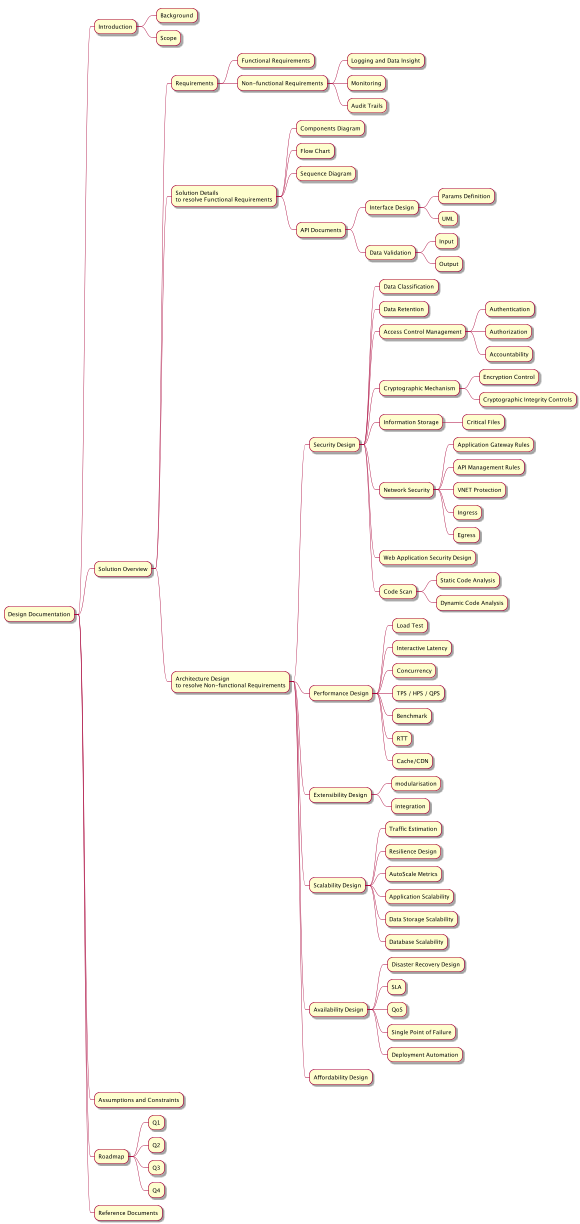

The diagram above was rendered by PlantUML. Its source (embedded in the PNG):
@startmindmap


* Design Documentation
** Introduction
*** Background
*** Scope
** Solution Overview
*** Requirements
**** Functional Requirements
**** Non-functional Requirements
***** Logging and Data Insight
***** Monitoring
***** Audit Trails

*** Solution Details\nto resolve Functional Requirements
**** Components Diagram
**** Flow Chart
**** Sequence Diagram
**** API Documents
***** Interface Design
****** Params Definition
****** UML
***** Data Validation
****** Input
****** Output


*** Architecture Design\nto resolve Non-functional Requirements
**** Security Design
***** Data Classification
***** Data Retention
***** Access Control Management
****** Authentication
****** Authorization
****** Accountability
***** Cryptographic Mechanism
****** Encryption Control
****** Cryptographic Integrity Controls
***** Information Storage
****** Critical Files
***** Network Security
****** Application Gateway Rules
****** API Management Rules
****** VNET Protection
****** Ingress
****** Egress
***** Web Application Security Design
***** Code Scan
****** Static Code Analysis
****** Dynamic Code Analysis

**** Performance Design
***** Load Test
***** Interactive Latency
***** Concurrency
***** TPS / HPS / QPS
***** Benchmark
***** RTT
***** Cache/CDN

**** Extensibility Design
***** modularisation
***** integration

**** Scalability Design
***** Traffic Estimation
***** Resilience Design
***** AutoScale Metrics
***** Application Scalability
***** Data Storage Scalability
***** Database Scalability

**** Availability Design
***** Disaster Recovery Design
***** SLA
***** QoS
***** Single Point of Failure
***** Deployment Automation

**** Affordability Design

** Assumptions and Constraints
** Roadmap
*** Q1
*** Q2
*** Q3
*** Q4
** Reference Documents

@endmindmap